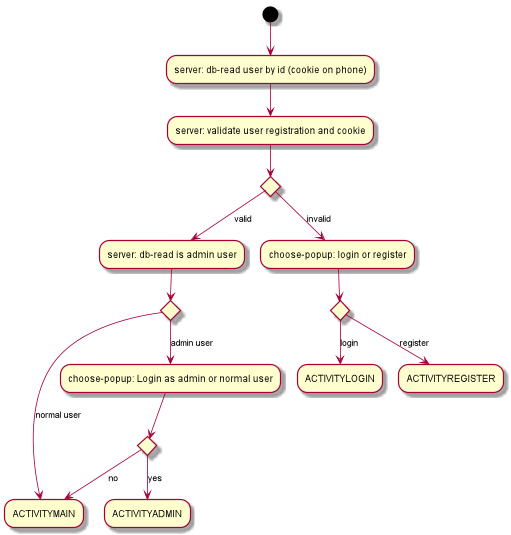

The diagram above was rendered by PlantUML. Its source (embedded in the PNG):
@startuml
(*) --> "server: db-read user by id (cookie on phone)"
--> "server: validate user registration and cookie"
if "" then
    --> [valid] "server: db-read is admin user"
    if "" then
        --> [normal user] "ACTIVITYMAIN"
    else
        --> [admin user] "choose-popup: Login as admin or normal user"
        if "" then
            --> [yes] "ACTIVITYADMIN"
        else
            --> [no] "ACTIVITYMAIN"
        Endif
    Endif
else
    --> [invalid] "choose-popup: login or register"
    If "" then
        --> [login] "ACTIVITYLOGIN"
    else
        --> [register] "ACTIVITYREGISTER"
    Endif
Endif
@enduml